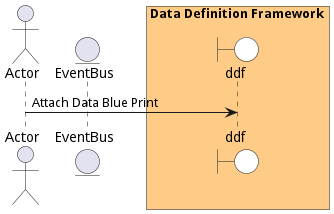

The diagram above was rendered by PlantUML. Its source (embedded in the PNG):
@startuml

actor "Actor"


entity EventBus

box Data Definition Framework #ffcc88
    boundary ddf #white
end box



"Actor" -> ddf: Attach Data Blue Print



@enduml